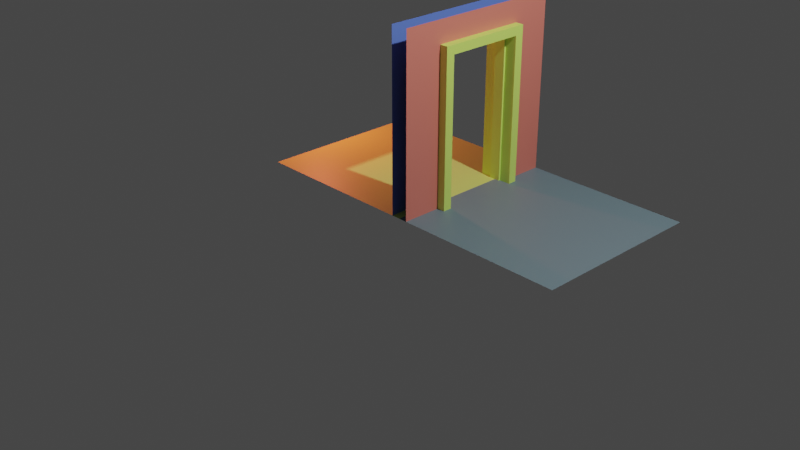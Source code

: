 # Source: gay.blend  (saved by Blender 2.82.7; exported with 4.5.12 LTS)
import bpy
from mathutils import Matrix  # noqa: F401  (used for matrix-valued properties, if any)

bpy.ops.wm.read_factory_settings(use_empty=True)
scene = bpy.context.scene
scene.name = 'Scene'

# ---- collections
col_collection = bpy.data.collections.new('Collection'); scene.collection.children.link(col_collection)

# ---- materials (node trees are filled in below, after node groups)
mat_material_002 = bpy.data.materials.new('Material.002')
mat_material_002.use_transparent_shadow = False
mat_material_004 = bpy.data.materials.new('Material.004')
mat_material_004.use_transparent_shadow = False
mat_material_003 = bpy.data.materials.new('Material.003')
mat_material_003.use_transparent_shadow = False
mat_material_001 = bpy.data.materials.new('Material.001')
mat_material_001.use_transparent_shadow = False
mat_material_005 = bpy.data.materials.new('Material.005')
mat_material_005.use_transparent_shadow = False

# ---- material node trees
mat_material_002.use_nodes = True; mat_material_002.node_tree.nodes.clear()
_N = mat_material_002.node_tree.nodes; _L = mat_material_002.node_tree.links
n0 = _N.new('ShaderNodeOutputMaterial'); n0.name = 'Material Output'; n0.location = (300, 300)
n1 = _N.new('ShaderNodeBsdfPrincipled'); n1.name = 'Principled BSDF'; n1.location = (10, 300)
n1.distribution = 'GGX'
n1.subsurface_method = 'BURLEY'
n1.inputs[0].default_value = (0.1226, 0.2208, 0.8, 1.0)
n1.inputs[3].default_value = 1.45
n1.inputs[27].default_value = (0.0, 0.0, 0.0, 1.0)
n1.inputs[28].default_value = 1.0
_L.new(n1.outputs[0], n0.inputs[0])
n0.is_active_output = True
mat_material_004.use_nodes = True; mat_material_004.node_tree.nodes.clear()
_N = mat_material_004.node_tree.nodes; _L = mat_material_004.node_tree.links
n0 = _N.new('ShaderNodeOutputMaterial'); n0.name = 'Material Output'; n0.location = (300, 300)
n1 = _N.new('ShaderNodeBsdfPrincipled'); n1.name = 'Principled BSDF'; n1.location = (10, 300)
n1.distribution = 'GGX'
n1.subsurface_method = 'BURLEY'
n1.inputs[0].default_value = (0.6119, 0.8, 0.2076, 1.0)
n1.inputs[3].default_value = 1.45
n1.inputs[27].default_value = (0.0, 0.0, 0.0, 1.0)
n1.inputs[28].default_value = 1.0
_L.new(n1.outputs[0], n0.inputs[0])
n0.is_active_output = True
mat_material_003.use_nodes = True; mat_material_003.node_tree.nodes.clear()
_N = mat_material_003.node_tree.nodes; _L = mat_material_003.node_tree.links
n0 = _N.new('ShaderNodeOutputMaterial'); n0.name = 'Material Output'; n0.location = (300, 300)
n1 = _N.new('ShaderNodeBsdfPrincipled'); n1.name = 'Principled BSDF'; n1.location = (10, 300)
n1.distribution = 'GGX'
n1.subsurface_method = 'BURLEY'
n1.inputs[0].default_value = (0.1494, 0.2223, 0.2738, 1.0)
n1.inputs[3].default_value = 1.45
n1.inputs[27].default_value = (0.0, 0.0, 0.0, 1.0)
n1.inputs[28].default_value = 1.0
_L.new(n1.outputs[0], n0.inputs[0])
n0.is_active_output = True
mat_material_001.use_nodes = True; mat_material_001.node_tree.nodes.clear()
_N = mat_material_001.node_tree.nodes; _L = mat_material_001.node_tree.links
n0 = _N.new('ShaderNodeOutputMaterial'); n0.name = 'Material Output'; n0.location = (300, 300)
n1 = _N.new('ShaderNodeBsdfPrincipled'); n1.name = 'Principled BSDF'; n1.location = (10, 300)
n1.distribution = 'GGX'
n1.subsurface_method = 'BURLEY'
n1.inputs[0].default_value = (0.8, 0.2167, 0.176, 1.0)
n1.inputs[3].default_value = 1.45
n1.inputs[27].default_value = (0.0, 0.0, 0.0, 1.0)
n1.inputs[28].default_value = 1.0
_L.new(n1.outputs[0], n0.inputs[0])
n0.is_active_output = True
mat_material_005.use_nodes = True; mat_material_005.node_tree.nodes.clear()
_N = mat_material_005.node_tree.nodes; _L = mat_material_005.node_tree.links
n0 = _N.new('ShaderNodeOutputMaterial'); n0.name = 'Material Output'; n0.location = (300, 300)
n1 = _N.new('ShaderNodeBsdfPrincipled'); n1.name = 'Principled BSDF'; n1.location = (10, 300)
n1.distribution = 'GGX'
n1.subsurface_method = 'BURLEY'
n1.inputs[0].default_value = (0.7233, 1.0, 0.1926, 1.0)
n1.inputs[3].default_value = 1.45
n1.inputs[27].default_value = (0.0, 0.0, 0.0, 1.0)
n1.inputs[28].default_value = 1.0
_L.new(n1.outputs[0], n0.inputs[0])
n0.is_active_output = True

# ---- world
world_world = bpy.data.worlds.new('World'); scene.world = world_world
world_world.use_nodes = True; world_world.node_tree.nodes.clear()
_N = world_world.node_tree.nodes; _L = world_world.node_tree.links
n0 = _N.new('ShaderNodeOutputWorld'); n0.name = 'World Output'; n0.location = (300, 300)
n1 = _N.new('ShaderNodeBackground'); n1.name = 'Background'; n1.location = (10, 300)
n1.inputs[0].default_value = (0.05088, 0.05088, 0.05088, 1.0)
_L.new(n1.outputs[0], n0.inputs[0])
n0.is_active_output = True
world_world.color = (0.05088, 0.05088, 0.05088)
world_world.use_sun_shadow = False
world_world.sun_shadow_jitter_overblur = 0.0

# ---- cameras
cam_camera = bpy.data.cameras.new('Camera')
cam_camera.clip_end = 100.0
cam_camera.ortho_scale = 7.314

# ---- lights
light_light = bpy.data.lights.new('Light', 'POINT')
light_light.color = (0.9961, 1.0, 0.9335)
light_light.transmission_factor = 0.0
light_light.energy = 1000.0
light_light.shadow_soft_size = 0.1
light_light.shadow_maximum_resolution = 0.006
light_light.use_absolute_resolution = True
light_light_001 = bpy.data.lights.new('Light.001', 'POINT')
light_light_001.color = (1.0, 0.1365, 0.08818)
light_light_001.transmission_factor = 0.0
light_light_001.energy = 150.0
light_light_001.shadow_soft_size = 0.1
light_light_001.shadow_maximum_resolution = 0.006
light_light_001.use_absolute_resolution = True

# ---- meshes
me_plane = bpy.data.meshes.new('Plane')
me_plane.from_pydata([(-1.0, -1.0, 0.0), (1.0, -1.0, 0.0), (-1.0, 1.0, 0.0), (1.0, 1.0, 0.0), (-1.0, 0.0, 0.0), (1.0, 0.5, 0.0), (-1.0, 0.5, 0.0), (-1.0, -0.5, 0.0), (1.0, -0.5, 0.0), (-0.7, -1.0, 0.0), (-0.7, 1.0, 0.0), (-0.7, 0.0, 0.0), (-0.7, 0.5, 0.0), (-0.7, -0.5, 0.0)], [], [(12, 5, 3, 10), (9, 1, 8, 13), (0, 9, 13, 7), (4, 11, 12, 6), (7, 13, 11, 4), (6, 12, 10, 2)])
_uv = me_plane.uv_layers.new(name='UVMap')
_uv.uv.foreach_set('vector', [0.1755, 0.75, 1.0, 0.75, 1.0, 1.0, 0.1755, 1.0, 0.1755, 0.0, 1.0, 0.0, 1.0, 0.25, 0.1755, 0.25, 0.0, 0.0, 0.1755, 0.0, 0.1755, 0.25, 0.0, 0.25, 0.0, 0.5, 0.1755, 0.5, 0.1755, 0.75, 0.0, 0.75, 0.0, 0.25, 0.1755, 0.25, 0.1755, 0.5, 0.0, 0.5, 0.0, 0.75, 0.1755, 0.75, 0.1755, 1.0, 0.0, 1.0])
me_plane.materials.append(mat_material_002)
me_plane.use_remesh_fix_poles = True
me_plane.use_remesh_preserve_attributes = False
me_plane.use_mirror_vertex_groups = False
me_plane.update()
me_plane_001 = bpy.data.meshes.new('Plane.001')
me_plane_001.from_pydata([(-1.0, -1.0, 0.0), (1.0, -1.0, 0.0), (-1.0, 1.0, 0.0), (1.0, 1.0, 0.0)], [], [(0, 1, 3, 2)])
_uv = me_plane_001.uv_layers.new(name='UVMap')
_uv.uv.foreach_set('vector', [0.0, 0.0, 1.0, 0.0, 1.0, 1.0, 0.0, 1.0])
me_plane_001.materials.append(mat_material_004)
me_plane_001.use_remesh_fix_poles = True
me_plane_001.use_remesh_preserve_attributes = False
me_plane_001.use_mirror_vertex_groups = False
me_plane_001.update()
me_plane_002 = bpy.data.meshes.new('Plane.002')
me_plane_002.from_pydata([], [], [])
_uv = me_plane_002.uv_layers.new(name='UVMap')
_uv.uv.foreach_set('vector', [])
me_plane_002.use_remesh_fix_poles = True
me_plane_002.use_remesh_preserve_attributes = False
me_plane_002.use_mirror_vertex_groups = False
me_plane_002.update()
me_plane_003 = bpy.data.meshes.new('Plane.003')
me_plane_003.from_pydata([(-1.0, -1.0, 0.0), (1.0, -1.0, 0.0), (-1.0, 1.0, 0.0), (1.0, 1.0, 0.0)], [], [(0, 1, 3, 2)])
_uv = me_plane_003.uv_layers.new(name='UVMap')
_uv.uv.foreach_set('vector', [0.0, 0.0, 1.0, 0.0, 1.0, 1.0, 0.0, 1.0])
me_plane_003.materials.append(mat_material_003)
me_plane_003.use_remesh_fix_poles = True
me_plane_003.use_remesh_preserve_attributes = False
me_plane_003.use_mirror_vertex_groups = False
me_plane_003.update()
me_plane_004 = bpy.data.meshes.new('Plane.004')
me_plane_004.from_pydata([(-1.0, -1.0, 0.0), (1.0, -1.0, 0.0), (-1.0, 1.0, 0.0), (1.0, 1.0, 0.0), (-1.0, 0.0, 0.0), (1.0, 0.5, 0.0), (-1.0, 0.5, 0.0), (-1.0, -0.5, 0.0), (1.0, -0.5, 0.0), (-0.7, -1.0, 0.0), (-0.7, 1.0, 0.0), (-0.7, 0.0, 0.0), (-0.7, 0.5, 0.0), (-0.7, -0.5, 0.0)], [], [(12, 5, 3, 10), (9, 1, 8, 13), (0, 9, 13, 7), (4, 11, 12, 6), (7, 13, 11, 4), (6, 12, 10, 2)])
_uv = me_plane_004.uv_layers.new(name='UVMap')
_uv.uv.foreach_set('vector', [0.1755, 0.75, 1.0, 0.75, 1.0, 1.0, 0.1755, 1.0, 0.1755, 0.0, 1.0, 0.0, 1.0, 0.25, 0.1755, 0.25, 0.0, 0.0, 0.1755, 0.0, 0.1755, 0.25, 0.0, 0.25, 0.0, 0.5, 0.1755, 0.5, 0.1755, 0.75, 0.0, 0.75, 0.0, 0.25, 0.1755, 0.25, 0.1755, 0.5, 0.0, 0.5, 0.0, 0.75, 0.1755, 0.75, 0.1755, 1.0, 0.0, 1.0])
me_plane_004.materials.append(mat_material_001)
me_plane_004.use_remesh_fix_poles = True
me_plane_004.use_remesh_preserve_attributes = False
me_plane_004.use_mirror_vertex_groups = False
me_plane_004.update()
me_plane_006 = bpy.data.meshes.new('Plane.006')
me_plane_006.from_pydata([(-0.75, -0.55, -0.1), (1.0, -0.55, -0.1), (-0.75, 0.55, -0.1), (1.0, 0.55, -0.1), (-0.75, 0.0, -0.1), (1.0, 0.45, -0.1), (-0.75, 0.45, -0.1), (-0.75, -0.45, -0.1), (1.0, -0.45, -0.1), (-0.65, -0.55, -0.1), (-0.65, 0.55, -0.1), (-0.65, 1.49e-08, -0.1), (-0.65, 0.45, -0.1), (-0.65, -0.45, -0.1), (-0.75, -0.55, -0.1), (1.0, -0.55, -0.1), (-0.75, 0.55, -0.1), (1.0, 0.55, -0.1), (-0.75, 0.0, -0.1), (1.0, 0.45, -0.1), (-0.75, 0.45, -0.1), (-0.75, -0.45, -0.1), (1.0, -0.45, -0.1), (-0.65, -0.55, -0.1), (-0.65, 0.55, -0.1), (-0.65, 1.49e-08, -0.1), (-0.65, 0.45, -0.1), (-0.65, -0.45, -0.1), (-0.75, -0.55, -0.1), (1.0, -0.55, -0.1), (-0.75, 0.55, -0.1), (1.0, 0.55, -0.1), (-0.75, 0.0, -0.1), (1.0, 0.45, -0.1), (-0.75, 0.45, -0.1), (-0.75, -0.45, -0.1), (1.0, -0.45, -0.1), (-0.65, -0.55, -0.1), (-0.65, 0.55, -0.1), (-0.65, 1.49e-08, -0.1), (-0.65, 0.45, -0.1), (-0.65, -0.45, -0.1), (-0.75, -0.55, 0.293), (1.0, -0.55, 0.293), (-0.75, 0.55, 0.293), (1.0, 0.55, 0.293), (-0.75, 0.0, 0.293), (1.0, 0.45, 0.293), (-0.75, 0.45, 0.293), (-0.75, -0.45, 0.293), (1.0, -0.45, 0.293), (-0.65, -0.55, 0.293), (-0.65, 0.55, 0.293), (-0.65, 1.49e-08, 0.293), (-0.65, 0.45, 0.293), (-0.65, -0.45, 0.293), (-0.65, -0.45, 0.03099), (-0.65, -0.45, 0.162), (1.0, -0.45, 0.03099), (1.0, -0.45, 0.162), (-0.65, 1.49e-08, 0.03099), (-0.65, 1.49e-08, 0.162), (-0.65, 0.45, 0.03099), (-0.65, 0.45, 0.162), (1.0, 0.45, 0.03099), (1.0, 0.45, 0.162), (-0.6222, -0.431, 0.03376), (-0.6222, -0.431, 0.1592), (1.0, -0.431, 0.03376), (1.0, -0.431, 0.1592), (-0.6222, 1.427e-08, 0.03376), (-0.6222, 1.427e-08, 0.1592), (-0.6222, 0.431, 0.03376), (-0.6222, 0.431, 0.1592), (1.0, 0.431, 0.03376), (1.0, 0.431, 0.1592)], [], [(12, 5, 3, 10), (9, 1, 8, 13), (0, 9, 13, 7), (4, 11, 12, 6), (7, 13, 11, 4), (6, 12, 10, 2), (26, 19, 17, 24), (23, 15, 22, 27), (14, 23, 27, 21), (18, 25, 26, 20), (21, 27, 25, 18), (20, 26, 24, 16), (40, 33, 31, 38), (37, 29, 36, 41), (28, 37, 41, 35), (32, 39, 40, 34), (35, 41, 39, 32), (34, 40, 38, 30), (54, 47, 45, 52), (51, 43, 50, 55), (42, 51, 55, 49), (46, 53, 54, 48), (49, 55, 53, 46), (48, 54, 52, 44), (35, 49, 42, 28), (32, 46, 49, 35), (34, 48, 46, 32), (30, 44, 48, 34), (38, 52, 44, 30), (28, 42, 51, 37), (37, 51, 43, 29), (59, 50, 55, 57), (57, 55, 53, 61), (61, 53, 54, 63), (63, 54, 47, 65), (31, 45, 52, 38), (40, 62, 64, 33), (61, 63, 73, 71), (39, 60, 62, 40), (56, 58, 68, 66), (41, 56, 60, 39), (65, 64, 74, 75), (36, 58, 56, 41), (62, 60, 70, 72), (72, 73, 75, 74), (70, 71, 73, 72), (66, 67, 71, 70), (68, 69, 67, 66), (58, 59, 69, 68), (64, 62, 72, 74), (59, 57, 67, 69), (60, 56, 66, 70), (63, 65, 75, 73), (57, 61, 71, 67)])
_uv = me_plane_006.uv_layers.new(name='UVMap')
_uv.uv.foreach_set('vector', [0.1755, 0.75, 1.0, 0.75, 1.0, 1.0, 0.1755, 1.0, 0.1755, 0.0, 1.0, 0.0, 1.0, 0.25, 0.1755, 0.25, 0.0, 0.0, 0.1755, 0.0, 0.1755, 0.25, 0.0, 0.25, 0.0, 0.5, 0.1755, 0.5, 0.1755, 0.75, 0.0, 0.75, 0.0, 0.25, 0.1755, 0.25, 0.1755, 0.5, 0.0, 0.5, 0.0, 0.75, 0.1755, 0.75, 0.1755, 1.0, 0.0, 1.0, 0.1755, 0.75, 1.0, 0.75, 1.0, 1.0, 0.1755, 1.0, 0.1755, 0.0, 1.0, 0.0, 1.0, 0.25, 0.1755, 0.25, 0.0, 0.0, 0.1755, 0.0, 0.1755, 0.25, 0.0, 0.25, 0.0, 0.5, 0.1755, 0.5, 0.1755, 0.75, 0.0, 0.75, 0.0, 0.25, 0.1755, 0.25, 0.1755, 0.5, 0.0, 0.5, 0.0, 0.75, 0.1755, 0.75, 0.1755, 1.0, 0.0, 1.0, 0.1755, 0.75, 1.0, 0.75, 1.0, 1.0, 0.1755, 1.0, 0.1755, 0.0, 1.0, 0.0, 1.0, 0.25, 0.1755, 0.25, 0.0, 0.0, 0.1755, 0.0, 0.1755, 0.25, 0.0, 0.25, 0.0, 0.5, 0.1755, 0.5, 0.1755, 0.75, 0.0, 0.75, 0.0, 0.25, 0.1755, 0.25, 0.1755, 0.5, 0.0, 0.5, 0.0, 0.75, 0.1755, 0.75, 0.1755, 1.0, 0.0, 1.0, 0.1755, 0.75, 1.0, 0.75, 1.0, 1.0, 0.1755, 1.0, 0.1755, 0.0, 1.0, 0.0, 1.0, 0.25, 0.1755, 0.25, 0.0, 0.0, 0.1755, 0.0, 0.1755, 0.25, 0.0, 0.25, 0.0, 0.5, 0.1755, 0.5, 0.1755, 0.75, 0.0, 0.75, 0.0, 0.25, 0.1755, 0.25, 0.1755, 0.5, 0.0, 0.5, 0.0, 0.75, 0.1755, 0.75, 0.1755, 1.0, 0.0, 1.0, 0.0, 0.25, 0.0, 0.25, 0.0, 0.0, 0.0, 0.0, 0.0, 0.5, 0.0, 0.5, 0.0, 0.25, 0.0, 0.25, 0.0, 0.75, 0.0, 0.75, 0.0, 0.5, 0.0, 0.5, 0.0, 1.0, 0.0, 1.0, 0.0, 0.75, 0.0, 0.75, 0.1755, 1.0, 0.1755, 1.0, 0.0, 1.0, 0.0, 1.0, 0.0, 0.0, 0.0, 0.0, 0.1755, 0.0, 0.1755, 0.0, 0.1755, 0.0, 0.1755, 0.0, 1.0, 0.0, 1.0, 0.0, 1.0, 0.25, 1.0, 0.25, 0.1755, 0.25, 0.1755, 0.25, 0.1755, 0.25, 0.1755, 0.25, 0.1755, 0.5, 0.1755, 0.5, 0.1755, 0.5, 0.1755, 0.5, 0.1755, 0.75, 0.1755, 0.75, 0.1755, 0.75, 0.1755, 0.75, 1.0, 0.75, 1.0, 0.75, 1.0, 1.0, 1.0, 1.0, 0.1755, 1.0, 0.1755, 1.0, 0.1755, 0.75, 0.1755, 0.75, 1.0, 0.75, 1.0, 0.75, 0.1755, 0.5, 0.1755, 0.75, 0.1755, 0.75, 0.1755, 0.5, 0.1755, 0.5, 0.1755, 0.5, 0.1755, 0.75, 0.1755, 0.75, 0.1755, 0.25, 1.0, 0.25, 1.0, 0.25, 0.1755, 0.25, 0.1755, 0.25, 0.1755, 0.25, 0.1755, 0.5, 0.1755, 0.5, 0.0, 0.0, 0.0, 0.0, 0.0, 0.0, 0.0, 0.0, 1.0, 0.25, 1.0, 0.25, 0.1755, 0.25, 0.1755, 0.25, 0.1755, 0.75, 0.1755, 0.5, 0.1755, 0.5, 0.1755, 0.75, 0.1755, 0.75, 0.1755, 0.75, 1.0, 0.75, 1.0, 0.75, 0.1755, 0.5, 0.1755, 0.5, 0.1755, 0.75, 0.1755, 0.75, 0.1755, 0.25, 0.1755, 0.25, 0.1755, 0.5, 0.1755, 0.5, 1.0, 0.25, 1.0, 0.25, 0.1755, 0.25, 0.1755, 0.25, 0.0, 0.0, 0.0, 0.0, 0.0, 0.0, 0.0, 0.0, 1.0, 0.75, 0.1755, 0.75, 0.1755, 0.75, 1.0, 0.75, 1.0, 0.25, 0.1755, 0.25, 0.1755, 0.25, 1.0, 0.25, 0.1755, 0.5, 0.1755, 0.25, 0.1755, 0.25, 0.1755, 0.5, 0.1755, 0.75, 1.0, 0.75, 1.0, 0.75, 0.1755, 0.75, 0.1755, 0.25, 0.1755, 0.5, 0.1755, 0.5, 0.1755, 0.25])
me_plane_006.materials.append(mat_material_005)
me_plane_006.use_remesh_fix_poles = True
me_plane_006.use_remesh_preserve_attributes = False
me_plane_006.use_mirror_vertex_groups = False
me_plane_006.update()

# ---- objects
ob_light = bpy.data.objects.new('Light', light_light)
ob_camera = bpy.data.objects.new('Camera', cam_camera)
ob_plane = bpy.data.objects.new('Plane', me_plane)
ob_plane_001 = bpy.data.objects.new('Plane.001', me_plane_001)
ob_plane_002 = bpy.data.objects.new('Plane.002', me_plane_002)
ob_plane_003 = bpy.data.objects.new('Plane.003', me_plane_003)
ob_plane_004 = bpy.data.objects.new('Plane.004', me_plane_004)
ob_plane_005 = bpy.data.objects.new('Plane.005', me_plane_006)
ob_light_001 = bpy.data.objects.new('Light.001', light_light_001)

# ---- transforms, parenting, visibility, modifiers, constraints
ob_light.location = (4.076, 1.005, 5.904)
ob_light.rotation_euler = (0.6503, 0.05522, 1.866)
ob_light.lock_rotations_4d = False
ob_light.empty_display_type = 'ARROWS'
ob_light.color = (0.0, 0.0, 0.0, 0.0)
ob_light.lineart.crease_threshold = 0.0
ob_camera.location = (7.359, -6.926, 4.958)
ob_camera.rotation_euler = (1.109, 0.0, 0.8149)
ob_camera.lock_rotations_4d = False
ob_camera.empty_display_type = 'ARROWS'
ob_camera.color = (0.0, 0.0, 0.0, 0.0)
ob_camera.display_type = 'WIRE'
ob_camera.lineart.crease_threshold = 0.0
ob_plane.location = (-0.1, 1.0, 1.0)
ob_plane.rotation_euler = (0.0, 1.571, 0.0)
ob_plane.lineart.crease_threshold = 0.0
ob_plane_001.location = (-1.0, 1.0, 0.0)
ob_plane_001.lineart.crease_threshold = 0.0
ob_plane_002.location = (0.15, 1.0, 1.0)
ob_plane_002.rotation_euler = (0.0, 1.571, 0.0)
ob_plane_002.lineart.crease_threshold = 0.0
ob_plane_003.location = (1.0, 1.0, 0.0)
ob_plane_003.lineart.crease_threshold = 0.0
ob_plane_004.location = (0.1, 1.0, 1.0)
ob_plane_004.rotation_euler = (0.0, 1.571, 0.0)
ob_plane_004.lineart.crease_threshold = 0.0
ob_plane_005.location = (-0.1, 1.0, 1.0)
ob_plane_005.rotation_euler = (0.0, 1.571, 0.0)
ob_plane_005.lineart.crease_threshold = 0.0
ob_light_001.location = (-2.532, 1.005, 1.139)
ob_light_001.rotation_euler = (0.6503, 0.05522, 1.866)
ob_light_001.lock_rotations_4d = False
ob_light_001.empty_display_type = 'ARROWS'
ob_light_001.color = (0.0, 0.0, 0.0, 0.0)
ob_light_001.lineart.crease_threshold = 0.0

# ---- collection membership
col_collection.objects.link(ob_light)
col_collection.objects.link(ob_camera)
col_collection.objects.link(ob_plane)
col_collection.objects.link(ob_plane_001)
col_collection.objects.link(ob_plane_002)
col_collection.objects.link(ob_plane_003)
col_collection.objects.link(ob_plane_004)
col_collection.objects.link(ob_plane_005)
col_collection.objects.link(ob_light_001)

# ---- scene / render settings (as saved in the file)
scene.camera = ob_camera
scene.frame_start = 1; scene.frame_end = 250; scene.frame_set(1)
scene.render.engine = 'BLENDER_EEVEE_NEXT'
scene.cycles.use_denoising = False
scene.cycles.samples = 128
scene.cycles.sampling_pattern = 'TABULATED_SOBOL'
scene.cycles.use_adaptive_sampling = False
scene.cycles.use_light_tree = False
scene.view_settings.view_transform = 'Filmic'
bpy.context.view_layer.update()

